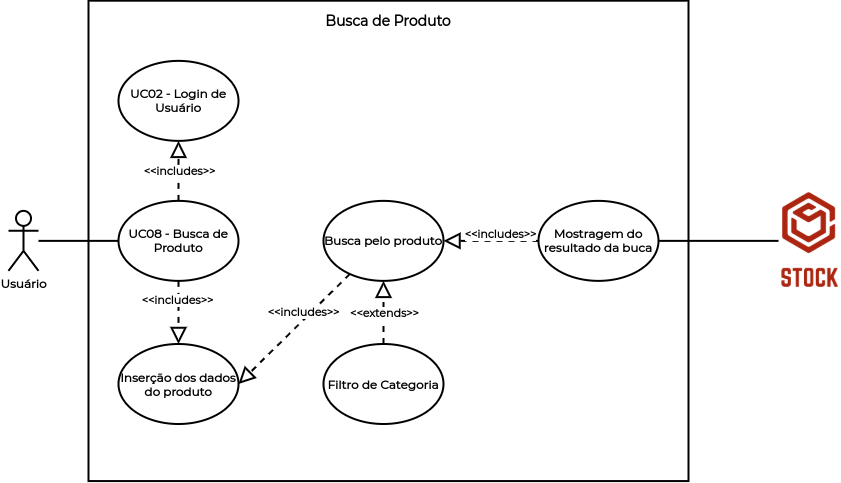

The diagram above was exported from draw.io. Its source (the exported page's mxGraphModel, read from the mxfile embedded in the PNG):
<mxGraphModel dx="868" dy="400" grid="1" gridSize="10" guides="1" tooltips="1" connect="1" arrows="1" fold="1" page="1" pageScale="1" pageWidth="1169" pageHeight="827" math="0" shadow="0">
  <root>
    <mxCell id="0" />
    <mxCell id="1" parent="0" />
    <mxCell id="0d8Kx8qc5aiGaJpzQXBm-1" value="" style="rounded=0;whiteSpace=wrap;html=1;strokeWidth=2;" vertex="1" parent="1">
      <mxGeometry x="350" y="70.19" width="600" height="480.37" as="geometry" />
    </mxCell>
    <mxCell id="0d8Kx8qc5aiGaJpzQXBm-2" value="&lt;b&gt;&lt;font face=&quot;Montserrat&quot; data-font-src=&quot;https://fonts.googleapis.com/css?family=Montserrat&quot; style=&quot;font-size: 14px&quot;&gt;Busca de Produto&lt;/font&gt;&lt;/b&gt;" style="text;html=1;strokeColor=none;fillColor=none;align=center;verticalAlign=middle;whiteSpace=wrap;rounded=0;" vertex="1" parent="1">
      <mxGeometry x="540" y="80" width="220" height="20" as="geometry" />
    </mxCell>
    <mxCell id="0d8Kx8qc5aiGaJpzQXBm-3" value="&lt;font face=&quot;Montserrat&quot; data-font-src=&quot;https://fonts.googleapis.com/css?family=Montserrat&quot;&gt;&lt;b&gt;UC08 - Busca de Produto&lt;/b&gt;&lt;/font&gt;" style="ellipse;whiteSpace=wrap;html=1;strokeWidth=2;" vertex="1" parent="1">
      <mxGeometry x="380" y="270.37" width="120" height="80" as="geometry" />
    </mxCell>
    <mxCell id="0d8Kx8qc5aiGaJpzQXBm-4" value="&lt;font face=&quot;Montserrat&quot;&gt;&lt;b&gt;UC02 - Login de Usuário&lt;/b&gt;&lt;/font&gt;" style="ellipse;whiteSpace=wrap;html=1;strokeWidth=2;" vertex="1" parent="1">
      <mxGeometry x="380" y="130.37" width="120" height="80" as="geometry" />
    </mxCell>
    <mxCell id="0d8Kx8qc5aiGaJpzQXBm-5" value="" style="endArrow=block;dashed=1;endFill=0;endSize=12;html=1;exitX=0.5;exitY=0;exitDx=0;exitDy=0;entryX=0.5;entryY=1;entryDx=0;entryDy=0;strokeWidth=2;" edge="1" parent="1" source="0d8Kx8qc5aiGaJpzQXBm-3" target="0d8Kx8qc5aiGaJpzQXBm-4">
      <mxGeometry width="160" relative="1" as="geometry">
        <mxPoint x="620" y="270.37" as="sourcePoint" />
        <mxPoint x="620" y="190.37" as="targetPoint" />
      </mxGeometry>
    </mxCell>
    <mxCell id="0d8Kx8qc5aiGaJpzQXBm-6" value="&lt;font face=&quot;Montserrat&quot;&gt;&lt;b&gt;&amp;lt;&amp;lt;includes&amp;gt;&amp;gt;&lt;/b&gt;&lt;/font&gt;" style="edgeLabel;html=1;align=center;verticalAlign=middle;resizable=0;points=[];" vertex="1" connectable="0" parent="0d8Kx8qc5aiGaJpzQXBm-5">
      <mxGeometry x="-0.2" y="-1" relative="1" as="geometry">
        <mxPoint x="-1" y="-6" as="offset" />
      </mxGeometry>
    </mxCell>
    <mxCell id="0d8Kx8qc5aiGaJpzQXBm-7" value="" style="endArrow=none;html=1;fontFamily=Montserrat;fontSource=https%3A%2F%2Ffonts.googleapis.com%2Fcss%3Ffamily%3DMontserrat;fontStyle=1;strokeWidth=2;entryX=0;entryY=0.5;entryDx=0;entryDy=0;" edge="1" parent="1" source="0d8Kx8qc5aiGaJpzQXBm-10" target="0d8Kx8qc5aiGaJpzQXBm-3">
      <mxGeometry width="50" height="50" relative="1" as="geometry">
        <mxPoint x="400" y="310.37" as="sourcePoint" />
        <mxPoint x="470" y="300.37" as="targetPoint" />
      </mxGeometry>
    </mxCell>
    <mxCell id="0d8Kx8qc5aiGaJpzQXBm-8" value="" style="shape=image;verticalLabelPosition=bottom;labelBackgroundColor=#ffffff;verticalAlign=top;aspect=fixed;imageAspect=0;image=data:image/png,(base64 omitted: 11360 chars);" vertex="1" parent="1">
      <mxGeometry x="1040" y="260.74" width="61.75" height="99.26" as="geometry" />
    </mxCell>
    <mxCell id="0d8Kx8qc5aiGaJpzQXBm-9" value="" style="endArrow=none;html=1;fontFamily=Montserrat;fontSource=https%3A%2F%2Ffonts.googleapis.com%2Fcss%3Ffamily%3DMontserrat;fontStyle=1;strokeWidth=2;entryX=0;entryY=0.5;entryDx=0;entryDy=0;exitX=1;exitY=0.5;exitDx=0;exitDy=0;" edge="1" parent="1" source="0d8Kx8qc5aiGaJpzQXBm-26" target="0d8Kx8qc5aiGaJpzQXBm-8">
      <mxGeometry width="50" height="50" relative="1" as="geometry">
        <mxPoint x="870" y="632" as="sourcePoint" />
        <mxPoint x="790" y="280" as="targetPoint" />
      </mxGeometry>
    </mxCell>
    <mxCell id="0d8Kx8qc5aiGaJpzQXBm-10" value="&lt;font face=&quot;Montserrat&quot; data-font-src=&quot;https://fonts.googleapis.com/css?family=Montserrat&quot;&gt;&lt;b&gt;Usuário&lt;/b&gt;&lt;/font&gt;" style="shape=umlActor;verticalLabelPosition=bottom;verticalAlign=top;html=1;strokeWidth=2;" vertex="1" parent="1">
      <mxGeometry x="270" y="280.37" width="30" height="60" as="geometry" />
    </mxCell>
    <mxCell id="0d8Kx8qc5aiGaJpzQXBm-11" value="&lt;font face=&quot;Montserrat&quot; data-font-src=&quot;https://fonts.googleapis.com/css?family=Montserrat&quot;&gt;&lt;b&gt;Inserção dos dados do produto&lt;/b&gt;&lt;/font&gt;" style="ellipse;whiteSpace=wrap;html=1;strokeWidth=2;" vertex="1" parent="1">
      <mxGeometry x="380" y="413.5" width="120" height="80" as="geometry" />
    </mxCell>
    <mxCell id="0d8Kx8qc5aiGaJpzQXBm-12" value="&lt;font face=&quot;Montserrat&quot; data-font-src=&quot;https://fonts.googleapis.com/css?family=Montserrat&quot;&gt;&lt;b&gt;Filtro de Categoria&lt;/b&gt;&lt;/font&gt;" style="ellipse;whiteSpace=wrap;html=1;strokeWidth=2;" vertex="1" parent="1">
      <mxGeometry x="585" y="413.5" width="120" height="80" as="geometry" />
    </mxCell>
    <mxCell id="0d8Kx8qc5aiGaJpzQXBm-15" value="&lt;font face=&quot;Montserrat&quot; data-font-src=&quot;https://fonts.googleapis.com/css?family=Montserrat&quot;&gt;&lt;b&gt;Busca pelo produto&lt;/b&gt;&lt;/font&gt;" style="ellipse;whiteSpace=wrap;html=1;strokeWidth=2;" vertex="1" parent="1">
      <mxGeometry x="585" y="270.37" width="120" height="80" as="geometry" />
    </mxCell>
    <mxCell id="0d8Kx8qc5aiGaJpzQXBm-16" value="" style="endArrow=block;dashed=1;endFill=0;endSize=12;html=1;strokeWidth=2;entryX=0.5;entryY=0;entryDx=0;entryDy=0;exitX=0.5;exitY=1;exitDx=0;exitDy=0;" edge="1" parent="1" target="0d8Kx8qc5aiGaJpzQXBm-11" source="0d8Kx8qc5aiGaJpzQXBm-3">
      <mxGeometry width="160" relative="1" as="geometry">
        <mxPoint x="500.0000000000002" y="310.3699999999999" as="sourcePoint" />
        <mxPoint x="450" y="220.37" as="targetPoint" />
      </mxGeometry>
    </mxCell>
    <mxCell id="0d8Kx8qc5aiGaJpzQXBm-17" value="&lt;font face=&quot;Montserrat&quot;&gt;&lt;b&gt;&amp;lt;&amp;lt;includes&amp;gt;&amp;gt;&lt;/b&gt;&lt;/font&gt;" style="edgeLabel;html=1;align=center;verticalAlign=middle;resizable=0;points=[];" vertex="1" connectable="0" parent="0d8Kx8qc5aiGaJpzQXBm-16">
      <mxGeometry x="-0.2" y="-1" relative="1" as="geometry">
        <mxPoint x="-1" y="-6" as="offset" />
      </mxGeometry>
    </mxCell>
    <mxCell id="0d8Kx8qc5aiGaJpzQXBm-20" value="" style="endArrow=block;dashed=1;endFill=0;endSize=12;html=1;exitX=0.5;exitY=0;exitDx=0;exitDy=0;strokeWidth=2;entryX=0.5;entryY=1;entryDx=0;entryDy=0;" edge="1" parent="1" source="0d8Kx8qc5aiGaJpzQXBm-12" target="0d8Kx8qc5aiGaJpzQXBm-15">
      <mxGeometry width="160" relative="1" as="geometry">
        <mxPoint x="820" y="180.37" as="sourcePoint" />
        <mxPoint x="704.8742916231458" y="287.82066115173086" as="targetPoint" />
      </mxGeometry>
    </mxCell>
    <mxCell id="0d8Kx8qc5aiGaJpzQXBm-21" value="&lt;font face=&quot;Montserrat&quot;&gt;&lt;b&gt;&amp;lt;&amp;lt;extends&amp;gt;&amp;gt;&lt;/b&gt;&lt;/font&gt;" style="edgeLabel;html=1;align=center;verticalAlign=middle;resizable=0;points=[];" vertex="1" connectable="0" parent="0d8Kx8qc5aiGaJpzQXBm-20">
      <mxGeometry x="-0.2" y="-1" relative="1" as="geometry">
        <mxPoint x="-1" y="-6" as="offset" />
      </mxGeometry>
    </mxCell>
    <mxCell id="0d8Kx8qc5aiGaJpzQXBm-24" value="" style="endArrow=block;dashed=1;endFill=0;endSize=12;html=1;strokeWidth=2;entryX=1;entryY=0.5;entryDx=0;entryDy=0;" edge="1" parent="1" source="0d8Kx8qc5aiGaJpzQXBm-15" target="0d8Kx8qc5aiGaJpzQXBm-11">
      <mxGeometry width="160" relative="1" as="geometry">
        <mxPoint x="660" y="210" as="sourcePoint" />
        <mxPoint x="660" y="270" as="targetPoint" />
      </mxGeometry>
    </mxCell>
    <mxCell id="0d8Kx8qc5aiGaJpzQXBm-25" value="&lt;font face=&quot;Montserrat&quot;&gt;&lt;b&gt;&amp;lt;&amp;lt;includes&amp;gt;&amp;gt;&lt;/b&gt;&lt;/font&gt;" style="edgeLabel;html=1;align=center;verticalAlign=middle;resizable=0;points=[];" vertex="1" connectable="0" parent="0d8Kx8qc5aiGaJpzQXBm-24">
      <mxGeometry x="-0.2" y="-1" relative="1" as="geometry">
        <mxPoint x="-1" y="-6" as="offset" />
      </mxGeometry>
    </mxCell>
    <mxCell id="0d8Kx8qc5aiGaJpzQXBm-26" value="&lt;font face=&quot;Montserrat&quot;&gt;&lt;b&gt;Mostragem do resultado da buca&lt;/b&gt;&lt;/font&gt;" style="ellipse;whiteSpace=wrap;html=1;strokeWidth=2;" vertex="1" parent="1">
      <mxGeometry x="800" y="270.37" width="120" height="80" as="geometry" />
    </mxCell>
    <mxCell id="0d8Kx8qc5aiGaJpzQXBm-27" value="" style="endArrow=block;dashed=1;endFill=0;endSize=12;html=1;strokeWidth=2;entryX=1;entryY=0.5;entryDx=0;entryDy=0;exitX=0;exitY=0.5;exitDx=0;exitDy=0;" edge="1" parent="1" source="0d8Kx8qc5aiGaJpzQXBm-26" target="0d8Kx8qc5aiGaJpzQXBm-15">
      <mxGeometry width="160" relative="1" as="geometry">
        <mxPoint x="621.3978059168492" y="353.5087155440731" as="sourcePoint" />
        <mxPoint x="510" y="463.5" as="targetPoint" />
      </mxGeometry>
    </mxCell>
    <mxCell id="0d8Kx8qc5aiGaJpzQXBm-28" value="&lt;font face=&quot;Montserrat&quot;&gt;&lt;b&gt;&amp;lt;&amp;lt;includes&amp;gt;&amp;gt;&lt;/b&gt;&lt;/font&gt;" style="edgeLabel;html=1;align=center;verticalAlign=middle;resizable=0;points=[];" vertex="1" connectable="0" parent="0d8Kx8qc5aiGaJpzQXBm-27">
      <mxGeometry x="-0.2" y="-1" relative="1" as="geometry">
        <mxPoint x="-1" y="-6" as="offset" />
      </mxGeometry>
    </mxCell>
  </root>
</mxGraphModel>